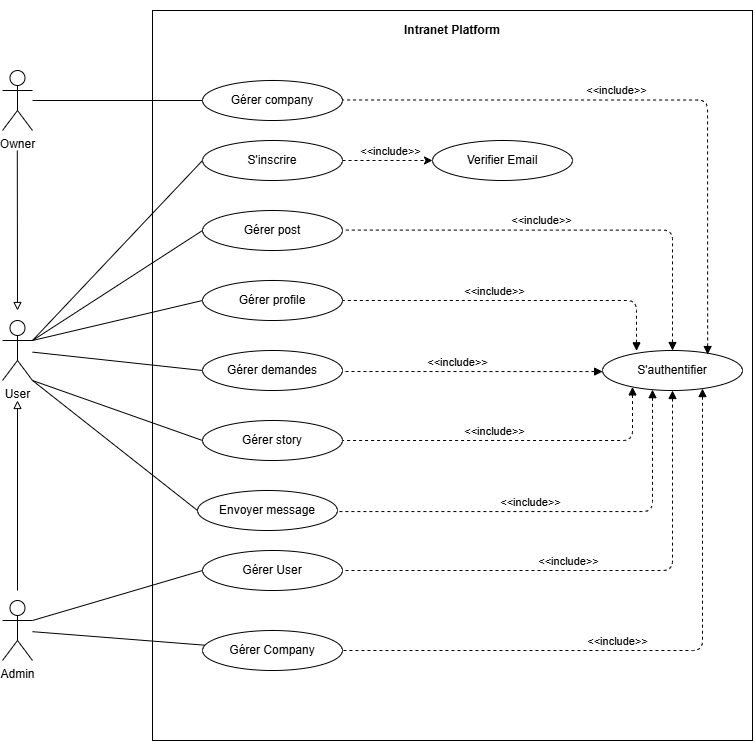

The diagram above was exported from draw.io. Its source (the exported page's mxGraphModel, read from the mxfile embedded in the PNG):
<mxGraphModel dx="1212" dy="776" grid="1" gridSize="10" guides="1" tooltips="1" connect="1" arrows="1" fold="1" page="1" pageScale="1" pageWidth="850" pageHeight="1100" math="0" shadow="0">
  <root>
    <mxCell id="0" />
    <mxCell id="1" parent="0" />
    <mxCell id="14FjDULSkNb8ytlkVsHB-1" parent="1" style="shape=umlActor;verticalLabelPosition=bottom;verticalAlign=top;html=1;" value="User" vertex="1">
      <mxGeometry height="60" width="30" x="160" y="350" as="geometry" />
    </mxCell>
    <mxCell id="14FjDULSkNb8ytlkVsHB-2" parent="1" style="html=1;whiteSpace=wrap;" value="" vertex="1">
      <mxGeometry height="730" width="600" x="310" y="40" as="geometry" />
    </mxCell>
    <mxCell id="14FjDULSkNb8ytlkVsHB-56" edge="1" parent="1" source="14FjDULSkNb8ytlkVsHB-5" style="edgeStyle=orthogonalEdgeStyle;rounded=0;orthogonalLoop=1;jettySize=auto;html=1;endArrow=none;endFill=0;" target="14FjDULSkNb8ytlkVsHB-8">
      <mxGeometry relative="1" as="geometry" />
    </mxCell>
    <mxCell id="14FjDULSkNb8ytlkVsHB-5" parent="1" style="ellipse;whiteSpace=wrap;html=1;" value="Gérer&amp;nbsp;company" vertex="1">
      <mxGeometry height="40" width="140" x="360" y="110" as="geometry" />
    </mxCell>
    <mxCell id="14FjDULSkNb8ytlkVsHB-44" edge="1" parent="1" style="rounded=0;orthogonalLoop=1;jettySize=auto;html=1;endArrow=block;endFill=0;">
      <mxGeometry relative="1" as="geometry">
        <mxPoint x="174.79" y="180" as="sourcePoint" />
        <mxPoint x="175" y="340" as="targetPoint" />
      </mxGeometry>
    </mxCell>
    <mxCell id="14FjDULSkNb8ytlkVsHB-8" parent="1" style="shape=umlActor;verticalLabelPosition=bottom;verticalAlign=top;html=1;" value="Owner" vertex="1">
      <mxGeometry height="60" width="30" x="160" y="100" as="geometry" />
    </mxCell>
    <mxCell id="14FjDULSkNb8ytlkVsHB-18" edge="1" parent="1" source="14FjDULSkNb8ytlkVsHB-9" style="edgeStyle=orthogonalEdgeStyle;rounded=0;orthogonalLoop=1;jettySize=auto;html=1;entryX=0;entryY=0.5;entryDx=0;entryDy=0;endArrow=classic;endFill=1;dashed=1;" target="14FjDULSkNb8ytlkVsHB-17">
      <mxGeometry relative="1" as="geometry" />
    </mxCell>
    <mxCell id="14FjDULSkNb8ytlkVsHB-19" connectable="0" parent="14FjDULSkNb8ytlkVsHB-18" style="edgeLabel;html=1;align=center;verticalAlign=middle;resizable=0;points=[];" value="&amp;lt;&amp;lt;include&amp;gt;&amp;gt;" vertex="1">
      <mxGeometry relative="1" x="0.0359" as="geometry">
        <mxPoint y="-10" as="offset" />
      </mxGeometry>
    </mxCell>
    <mxCell id="14FjDULSkNb8ytlkVsHB-55" edge="1" parent="1" source="14FjDULSkNb8ytlkVsHB-9" style="rounded=0;orthogonalLoop=1;jettySize=auto;html=1;endArrow=none;endFill=0;exitX=0;exitY=0.5;exitDx=0;exitDy=0;">
      <mxGeometry relative="1" as="geometry">
        <mxPoint x="190" y="370" as="targetPoint" />
      </mxGeometry>
    </mxCell>
    <mxCell id="14FjDULSkNb8ytlkVsHB-9" parent="1" style="ellipse;whiteSpace=wrap;html=1;" value="S'inscrire" vertex="1">
      <mxGeometry height="40" width="140" x="360" y="170" as="geometry" />
    </mxCell>
    <mxCell id="14FjDULSkNb8ytlkVsHB-17" parent="1" style="ellipse;whiteSpace=wrap;html=1;" value="Verifier Email" vertex="1">
      <mxGeometry height="40" width="140" x="590" y="170" as="geometry" />
    </mxCell>
    <mxCell id="14FjDULSkNb8ytlkVsHB-30" edge="1" parent="1" source="14FjDULSkNb8ytlkVsHB-20" style="edgeStyle=orthogonalEdgeStyle;rounded=1;orthogonalLoop=1;jettySize=auto;html=1;entryX=1;entryY=0.5;entryDx=0;entryDy=0;dashed=1;strokeWidth=1;endArrow=none;endFill=0;startArrow=block;startFill=1;curved=0;" target="14FjDULSkNb8ytlkVsHB-27">
      <mxGeometry relative="1" as="geometry">
        <Array as="points">
          <mxPoint x="860" y="680" />
        </Array>
      </mxGeometry>
    </mxCell>
    <mxCell id="14FjDULSkNb8ytlkVsHB-31" connectable="0" parent="14FjDULSkNb8ytlkVsHB-30" style="edgeLabel;html=1;align=center;verticalAlign=middle;resizable=0;points=[];" value="&amp;lt;&amp;lt;include&amp;gt;&amp;gt;" vertex="1">
      <mxGeometry relative="1" x="0.1174" y="-1" as="geometry">
        <mxPoint y="-9" as="offset" />
      </mxGeometry>
    </mxCell>
    <mxCell id="14FjDULSkNb8ytlkVsHB-20" parent="1" style="ellipse;whiteSpace=wrap;html=1;" value="S'authentifier" vertex="1">
      <mxGeometry height="40" width="140" x="760" y="380" as="geometry" />
    </mxCell>
    <mxCell id="14FjDULSkNb8ytlkVsHB-22" parent="1" style="ellipse;whiteSpace=wrap;html=1;" value="Gérer&amp;nbsp;post" vertex="1">
      <mxGeometry height="40" width="140" x="360" y="240" as="geometry" />
    </mxCell>
    <mxCell id="14FjDULSkNb8ytlkVsHB-23" parent="1" style="ellipse;whiteSpace=wrap;html=1;" value="Gérer&amp;nbsp;profile" vertex="1">
      <mxGeometry height="40" width="140" x="360" y="310" as="geometry" />
    </mxCell>
    <mxCell id="14FjDULSkNb8ytlkVsHB-52" edge="1" parent="1" source="14FjDULSkNb8ytlkVsHB-24" style="rounded=0;orthogonalLoop=1;jettySize=auto;html=1;endArrow=none;endFill=0;exitX=0;exitY=0.5;exitDx=0;exitDy=0;" target="14FjDULSkNb8ytlkVsHB-1">
      <mxGeometry relative="1" as="geometry" />
    </mxCell>
    <mxCell id="14FjDULSkNb8ytlkVsHB-24" parent="1" style="ellipse;whiteSpace=wrap;html=1;" value="Gérer demandes" vertex="1">
      <mxGeometry height="40" width="140" x="360" y="380" as="geometry" />
    </mxCell>
    <mxCell id="14FjDULSkNb8ytlkVsHB-25" parent="1" style="ellipse;whiteSpace=wrap;html=1;" value="Gérer story" vertex="1">
      <mxGeometry height="40" width="140" x="360" y="450" as="geometry" />
    </mxCell>
    <mxCell id="14FjDULSkNb8ytlkVsHB-26" parent="1" style="ellipse;whiteSpace=wrap;html=1;" value="Gérer User" vertex="1">
      <mxGeometry height="40" width="140" x="360" y="580" as="geometry" />
    </mxCell>
    <mxCell id="14FjDULSkNb8ytlkVsHB-49" edge="1" parent="1" source="14FjDULSkNb8ytlkVsHB-27" style="rounded=0;orthogonalLoop=1;jettySize=auto;html=1;endArrow=none;endFill=0;" target="14FjDULSkNb8ytlkVsHB-45">
      <mxGeometry relative="1" as="geometry" />
    </mxCell>
    <mxCell id="14FjDULSkNb8ytlkVsHB-27" parent="1" style="ellipse;whiteSpace=wrap;html=1;" value="Gérer Company" vertex="1">
      <mxGeometry height="40" width="140" x="360" y="660" as="geometry" />
    </mxCell>
    <mxCell id="14FjDULSkNb8ytlkVsHB-32" edge="1" parent="1" source="14FjDULSkNb8ytlkVsHB-20" style="edgeStyle=orthogonalEdgeStyle;rounded=1;orthogonalLoop=1;jettySize=auto;html=1;dashed=1;strokeWidth=1;endArrow=none;endFill=0;startArrow=block;startFill=1;entryX=1;entryY=0.5;entryDx=0;entryDy=0;exitX=0.5;exitY=1;exitDx=0;exitDy=0;curved=0;" target="14FjDULSkNb8ytlkVsHB-26">
      <mxGeometry relative="1" as="geometry">
        <Array as="points">
          <mxPoint x="830" y="600" />
        </Array>
        <mxPoint x="910" y="300" as="sourcePoint" />
        <mxPoint x="550" y="480" as="targetPoint" />
      </mxGeometry>
    </mxCell>
    <mxCell id="14FjDULSkNb8ytlkVsHB-33" connectable="0" parent="14FjDULSkNb8ytlkVsHB-32" style="edgeLabel;html=1;align=center;verticalAlign=middle;resizable=0;points=[];" value="&amp;lt;&amp;lt;include&amp;gt;&amp;gt;" vertex="1">
      <mxGeometry relative="1" x="0.1174" y="-1" as="geometry">
        <mxPoint y="-9" as="offset" />
      </mxGeometry>
    </mxCell>
    <mxCell id="14FjDULSkNb8ytlkVsHB-34" edge="1" parent="1" source="14FjDULSkNb8ytlkVsHB-20" style="edgeStyle=orthogonalEdgeStyle;rounded=1;orthogonalLoop=1;jettySize=auto;html=1;dashed=1;strokeWidth=1;endArrow=none;endFill=0;startArrow=block;startFill=1;entryX=1;entryY=0.5;entryDx=0;entryDy=0;curved=0;">
      <mxGeometry relative="1" as="geometry">
        <Array as="points">
          <mxPoint x="790" y="470" />
        </Array>
        <mxPoint x="830" y="360" as="sourcePoint" />
        <mxPoint x="500" y="470" as="targetPoint" />
      </mxGeometry>
    </mxCell>
    <mxCell id="14FjDULSkNb8ytlkVsHB-35" connectable="0" parent="14FjDULSkNb8ytlkVsHB-34" style="edgeLabel;html=1;align=center;verticalAlign=middle;resizable=0;points=[];" value="&amp;lt;&amp;lt;include&amp;gt;&amp;gt;" vertex="1">
      <mxGeometry relative="1" x="0.1174" y="-1" as="geometry">
        <mxPoint y="-9" as="offset" />
      </mxGeometry>
    </mxCell>
    <mxCell id="14FjDULSkNb8ytlkVsHB-36" edge="1" parent="1" source="14FjDULSkNb8ytlkVsHB-20" style="edgeStyle=orthogonalEdgeStyle;rounded=0;orthogonalLoop=1;jettySize=auto;html=1;dashed=1;strokeWidth=1;endArrow=none;endFill=0;startArrow=block;startFill=1;entryX=1;entryY=0.5;entryDx=0;entryDy=0;">
      <mxGeometry relative="1" as="geometry">
        <Array as="points">
          <mxPoint x="700" y="401" />
          <mxPoint x="700" y="401" />
        </Array>
        <mxPoint x="810" y="360" as="sourcePoint" />
        <mxPoint x="500" y="401" as="targetPoint" />
      </mxGeometry>
    </mxCell>
    <mxCell id="14FjDULSkNb8ytlkVsHB-37" connectable="0" parent="14FjDULSkNb8ytlkVsHB-36" style="edgeLabel;html=1;align=center;verticalAlign=middle;resizable=0;points=[];" value="&amp;lt;&amp;lt;include&amp;gt;&amp;gt;" vertex="1">
      <mxGeometry relative="1" x="0.1174" y="-1" as="geometry">
        <mxPoint y="-9" as="offset" />
      </mxGeometry>
    </mxCell>
    <mxCell id="14FjDULSkNb8ytlkVsHB-38" edge="1" parent="1" source="14FjDULSkNb8ytlkVsHB-20" style="edgeStyle=orthogonalEdgeStyle;rounded=1;orthogonalLoop=1;jettySize=auto;html=1;dashed=1;strokeWidth=1;endArrow=none;endFill=0;startArrow=block;startFill=1;entryX=1;entryY=0.5;entryDx=0;entryDy=0;exitX=0.243;exitY=0.008;exitDx=0;exitDy=0;exitPerimeter=0;curved=0;" target="14FjDULSkNb8ytlkVsHB-23">
      <mxGeometry relative="1" as="geometry">
        <Array as="points" />
        <mxPoint x="800" y="330" as="sourcePoint" />
        <mxPoint x="540" y="330" as="targetPoint" />
      </mxGeometry>
    </mxCell>
    <mxCell id="14FjDULSkNb8ytlkVsHB-39" connectable="0" parent="14FjDULSkNb8ytlkVsHB-38" style="edgeLabel;html=1;align=center;verticalAlign=middle;resizable=0;points=[];" value="&amp;lt;&amp;lt;include&amp;gt;&amp;gt;" vertex="1">
      <mxGeometry relative="1" x="0.1174" y="-1" as="geometry">
        <mxPoint y="-9" as="offset" />
      </mxGeometry>
    </mxCell>
    <mxCell id="14FjDULSkNb8ytlkVsHB-40" edge="1" parent="1" source="14FjDULSkNb8ytlkVsHB-20" style="edgeStyle=orthogonalEdgeStyle;rounded=1;orthogonalLoop=1;jettySize=auto;html=1;dashed=1;strokeWidth=1;endArrow=none;endFill=0;startArrow=block;startFill=1;entryX=1;entryY=0.5;entryDx=0;entryDy=0;exitX=0.5;exitY=0;exitDx=0;exitDy=0;curved=0;">
      <mxGeometry relative="1" as="geometry">
        <Array as="points">
          <mxPoint x="830" y="260" />
        </Array>
        <mxPoint x="760" y="259.58" as="sourcePoint" />
        <mxPoint x="500" y="259.58" as="targetPoint" />
      </mxGeometry>
    </mxCell>
    <mxCell id="14FjDULSkNb8ytlkVsHB-41" connectable="0" parent="14FjDULSkNb8ytlkVsHB-40" style="edgeLabel;html=1;align=center;verticalAlign=middle;resizable=0;points=[];" value="&amp;lt;&amp;lt;include&amp;gt;&amp;gt;" vertex="1">
      <mxGeometry relative="1" x="0.1174" y="-1" as="geometry">
        <mxPoint y="-9" as="offset" />
      </mxGeometry>
    </mxCell>
    <mxCell id="14FjDULSkNb8ytlkVsHB-42" edge="1" parent="1" source="14FjDULSkNb8ytlkVsHB-20" style="edgeStyle=orthogonalEdgeStyle;rounded=1;orthogonalLoop=1;jettySize=auto;html=1;dashed=1;strokeWidth=1;endArrow=none;endFill=0;startArrow=block;startFill=1;entryX=1;entryY=0.5;entryDx=0;entryDy=0;exitX=0.751;exitY=0.101;exitDx=0;exitDy=0;exitPerimeter=0;curved=0;">
      <mxGeometry relative="1" as="geometry">
        <Array as="points">
          <mxPoint x="865" y="129" />
        </Array>
        <mxPoint x="760" y="129.47" as="sourcePoint" />
        <mxPoint x="500" y="129.47" as="targetPoint" />
      </mxGeometry>
    </mxCell>
    <mxCell id="14FjDULSkNb8ytlkVsHB-43" connectable="0" parent="14FjDULSkNb8ytlkVsHB-42" style="edgeLabel;html=1;align=center;verticalAlign=middle;resizable=0;points=[];" value="&amp;lt;&amp;lt;include&amp;gt;&amp;gt;" vertex="1">
      <mxGeometry relative="1" x="0.1174" y="-1" as="geometry">
        <mxPoint y="-9" as="offset" />
      </mxGeometry>
    </mxCell>
    <mxCell id="14FjDULSkNb8ytlkVsHB-48" edge="1" parent="1" style="edgeStyle=orthogonalEdgeStyle;rounded=0;orthogonalLoop=1;jettySize=auto;html=1;endArrow=block;endFill=0;">
      <mxGeometry relative="1" as="geometry">
        <mxPoint x="175" y="620" as="sourcePoint" />
        <mxPoint x="175" y="430" as="targetPoint" />
      </mxGeometry>
    </mxCell>
    <mxCell id="14FjDULSkNb8ytlkVsHB-45" parent="1" style="shape=umlActor;verticalLabelPosition=bottom;verticalAlign=top;html=1;" value="Admin" vertex="1">
      <mxGeometry height="60" width="30" x="160" y="630" as="geometry" />
    </mxCell>
    <mxCell id="14FjDULSkNb8ytlkVsHB-50" edge="1" parent="1" source="14FjDULSkNb8ytlkVsHB-26" style="rounded=0;orthogonalLoop=1;jettySize=auto;html=1;exitX=0;exitY=0.5;exitDx=0;exitDy=0;endArrow=none;endFill=0;entryX=1;entryY=0.3333333333333333;entryDx=0;entryDy=0;entryPerimeter=0;" target="14FjDULSkNb8ytlkVsHB-45">
      <mxGeometry relative="1" as="geometry">
        <mxPoint x="190" y="600" as="targetPoint" />
      </mxGeometry>
    </mxCell>
    <mxCell id="14FjDULSkNb8ytlkVsHB-51" edge="1" parent="1" source="14FjDULSkNb8ytlkVsHB-25" style="rounded=0;orthogonalLoop=1;jettySize=auto;html=1;entryX=1;entryY=1;entryDx=0;entryDy=0;entryPerimeter=0;endArrow=none;endFill=0;exitX=0;exitY=0.5;exitDx=0;exitDy=0;" target="14FjDULSkNb8ytlkVsHB-1">
      <mxGeometry relative="1" as="geometry" />
    </mxCell>
    <mxCell id="14FjDULSkNb8ytlkVsHB-53" edge="1" parent="1" source="14FjDULSkNb8ytlkVsHB-23" style="rounded=0;orthogonalLoop=1;jettySize=auto;html=1;entryX=1;entryY=0.3333333333333333;entryDx=0;entryDy=0;entryPerimeter=0;endArrow=none;endFill=0;exitX=0;exitY=0.5;exitDx=0;exitDy=0;" target="14FjDULSkNb8ytlkVsHB-1">
      <mxGeometry relative="1" as="geometry" />
    </mxCell>
    <mxCell id="14FjDULSkNb8ytlkVsHB-54" edge="1" parent="1" source="14FjDULSkNb8ytlkVsHB-22" style="rounded=0;orthogonalLoop=1;jettySize=auto;html=1;entryX=1;entryY=0.3333333333333333;entryDx=0;entryDy=0;entryPerimeter=0;endArrow=none;endFill=0;exitX=0;exitY=0.5;exitDx=0;exitDy=0;" target="14FjDULSkNb8ytlkVsHB-1">
      <mxGeometry relative="1" as="geometry" />
    </mxCell>
    <mxCell id="14FjDULSkNb8ytlkVsHB-57" parent="1" style="text;html=1;whiteSpace=wrap;strokeColor=none;fillColor=none;align=center;verticalAlign=middle;rounded=0;" value="&lt;b&gt;Intranet Platform&lt;/b&gt;" vertex="1">
      <mxGeometry height="60" width="120" x="550" y="30" as="geometry" />
    </mxCell>
    <mxCell id="zvf1A3kcXsrvqrwpxAVs-5" parent="1" style="ellipse;whiteSpace=wrap;html=1;" value="Envoyer message" vertex="1">
      <mxGeometry height="40" width="140" x="355" y="520" as="geometry" />
    </mxCell>
    <mxCell id="zvf1A3kcXsrvqrwpxAVs-7" edge="1" parent="1" source="zvf1A3kcXsrvqrwpxAVs-5" style="rounded=0;orthogonalLoop=1;jettySize=auto;html=1;entryX=1;entryY=1;entryDx=0;entryDy=0;entryPerimeter=0;endArrow=none;endFill=0;exitX=0;exitY=0.5;exitDx=0;exitDy=0;" target="14FjDULSkNb8ytlkVsHB-1">
      <mxGeometry relative="1" as="geometry">
        <mxPoint x="380" y="510" as="sourcePoint" />
        <mxPoint x="210" y="450" as="targetPoint" />
      </mxGeometry>
    </mxCell>
    <mxCell id="zvf1A3kcXsrvqrwpxAVs-8" edge="1" parent="1" source="14FjDULSkNb8ytlkVsHB-20" style="edgeStyle=orthogonalEdgeStyle;rounded=1;orthogonalLoop=1;jettySize=auto;html=1;dashed=1;strokeWidth=1;endArrow=none;endFill=0;startArrow=block;startFill=1;entryX=1;entryY=0.5;entryDx=0;entryDy=0;curved=0;" target="zvf1A3kcXsrvqrwpxAVs-5">
      <mxGeometry relative="1" as="geometry">
        <Array as="points">
          <mxPoint x="810" y="541" />
          <mxPoint x="495" y="541" />
        </Array>
        <mxPoint x="830" y="490" as="sourcePoint" />
        <mxPoint x="520" y="541" as="targetPoint" />
      </mxGeometry>
    </mxCell>
    <mxCell id="zvf1A3kcXsrvqrwpxAVs-9" connectable="0" parent="zvf1A3kcXsrvqrwpxAVs-8" style="edgeLabel;html=1;align=center;verticalAlign=middle;resizable=0;points=[];" value="&amp;lt;&amp;lt;include&amp;gt;&amp;gt;" vertex="1">
      <mxGeometry relative="1" x="0.1174" y="-1" as="geometry">
        <mxPoint y="-9" as="offset" />
      </mxGeometry>
    </mxCell>
  </root>
</mxGraphModel>